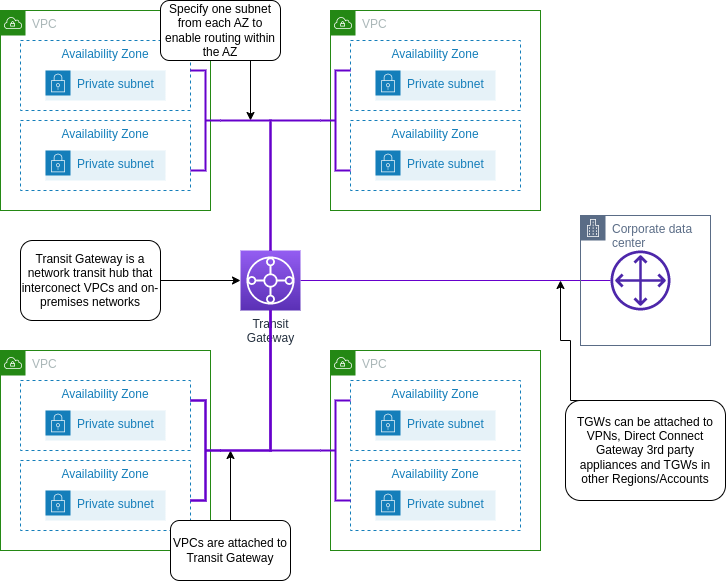

The diagram above was exported from draw.io. Its source (the exported page's mxGraphModel, read from the mxfile embedded in the PNG):
<mxGraphModel dx="916" dy="664" grid="1" gridSize="10" guides="1" tooltips="1" connect="1" arrows="1" fold="1" page="1" pageScale="1" pageWidth="850" pageHeight="1100" math="0" shadow="0">
  <root>
    <mxCell id="0" />
    <mxCell id="1" parent="0" />
    <mxCell id="lCzVr-nWkpAP_Hv2PW7c-1" value="VPC" style="points=[[0,0],[0.25,0],[0.5,0],[0.75,0],[1,0],[1,0.25],[1,0.5],[1,0.75],[1,1],[0.75,1],[0.5,1],[0.25,1],[0,1],[0,0.75],[0,0.5],[0,0.25]];outlineConnect=0;gradientColor=none;html=1;whiteSpace=wrap;fontSize=12;fontStyle=0;container=1;pointerEvents=0;collapsible=0;recursiveResize=0;shape=mxgraph.aws4.group;grIcon=mxgraph.aws4.group_vpc;strokeColor=#248814;fillColor=none;verticalAlign=top;align=left;spacingLeft=30;fontColor=#AAB7B8;dashed=0;" vertex="1" parent="1">
      <mxGeometry x="10" y="10" width="210" height="200" as="geometry" />
    </mxCell>
    <mxCell id="lCzVr-nWkpAP_Hv2PW7c-2" value="Availability Zone" style="fillColor=none;strokeColor=#147EBA;dashed=1;verticalAlign=top;fontStyle=0;fontColor=#147EBA;" vertex="1" parent="lCzVr-nWkpAP_Hv2PW7c-1">
      <mxGeometry x="20" y="30" width="170" height="70" as="geometry" />
    </mxCell>
    <mxCell id="lCzVr-nWkpAP_Hv2PW7c-3" value="Private subnet" style="points=[[0,0],[0.25,0],[0.5,0],[0.75,0],[1,0],[1,0.25],[1,0.5],[1,0.75],[1,1],[0.75,1],[0.5,1],[0.25,1],[0,1],[0,0.75],[0,0.5],[0,0.25]];outlineConnect=0;gradientColor=none;html=1;whiteSpace=wrap;fontSize=12;fontStyle=0;container=1;pointerEvents=0;collapsible=0;recursiveResize=0;shape=mxgraph.aws4.group;grIcon=mxgraph.aws4.group_security_group;grStroke=0;strokeColor=#147EBA;fillColor=#E6F2F8;verticalAlign=top;align=left;spacingLeft=30;fontColor=#147EBA;dashed=0;" vertex="1" parent="lCzVr-nWkpAP_Hv2PW7c-1">
      <mxGeometry x="45" y="60" width="120" height="30" as="geometry" />
    </mxCell>
    <mxCell id="lCzVr-nWkpAP_Hv2PW7c-4" value="Availability Zone" style="fillColor=none;strokeColor=#147EBA;dashed=1;verticalAlign=top;fontStyle=0;fontColor=#147EBA;" vertex="1" parent="lCzVr-nWkpAP_Hv2PW7c-1">
      <mxGeometry x="20" y="110" width="170" height="70" as="geometry" />
    </mxCell>
    <mxCell id="lCzVr-nWkpAP_Hv2PW7c-5" value="Private subnet" style="points=[[0,0],[0.25,0],[0.5,0],[0.75,0],[1,0],[1,0.25],[1,0.5],[1,0.75],[1,1],[0.75,1],[0.5,1],[0.25,1],[0,1],[0,0.75],[0,0.5],[0,0.25]];outlineConnect=0;gradientColor=none;html=1;whiteSpace=wrap;fontSize=12;fontStyle=0;container=1;pointerEvents=0;collapsible=0;recursiveResize=0;shape=mxgraph.aws4.group;grIcon=mxgraph.aws4.group_security_group;grStroke=0;strokeColor=#147EBA;fillColor=#E6F2F8;verticalAlign=top;align=left;spacingLeft=30;fontColor=#147EBA;dashed=0;" vertex="1" parent="lCzVr-nWkpAP_Hv2PW7c-1">
      <mxGeometry x="45" y="140" width="120" height="30" as="geometry" />
    </mxCell>
    <mxCell id="lCzVr-nWkpAP_Hv2PW7c-43" value="" style="strokeWidth=2;html=1;shape=mxgraph.flowchart.annotation_2;align=left;labelPosition=right;pointerEvents=1;fontColor=#000000;rotation=-180;strokeColor=#6600CC;" vertex="1" parent="lCzVr-nWkpAP_Hv2PW7c-1">
      <mxGeometry x="190" y="60" width="30" height="100" as="geometry" />
    </mxCell>
    <mxCell id="lCzVr-nWkpAP_Hv2PW7c-36" style="rounded=0;orthogonalLoop=1;jettySize=auto;html=1;strokeColor=#6600CC;fontColor=#000000;endArrow=none;endFill=0;" edge="1" parent="1" source="lCzVr-nWkpAP_Hv2PW7c-11" target="lCzVr-nWkpAP_Hv2PW7c-31">
      <mxGeometry relative="1" as="geometry" />
    </mxCell>
    <mxCell id="lCzVr-nWkpAP_Hv2PW7c-11" value="Transit&lt;br&gt;Gateway" style="sketch=0;points=[[0,0,0],[0.25,0,0],[0.5,0,0],[0.75,0,0],[1,0,0],[0,1,0],[0.25,1,0],[0.5,1,0],[0.75,1,0],[1,1,0],[0,0.25,0],[0,0.5,0],[0,0.75,0],[1,0.25,0],[1,0.5,0],[1,0.75,0]];outlineConnect=0;fontColor=#232F3E;gradientColor=#945DF2;gradientDirection=north;fillColor=#5A30B5;strokeColor=#ffffff;dashed=0;verticalLabelPosition=bottom;verticalAlign=top;align=center;html=1;fontSize=12;fontStyle=0;aspect=fixed;shape=mxgraph.aws4.resourceIcon;resIcon=mxgraph.aws4.transit_gateway;" vertex="1" parent="1">
      <mxGeometry x="250" y="250" width="60" height="60" as="geometry" />
    </mxCell>
    <mxCell id="lCzVr-nWkpAP_Hv2PW7c-12" value="VPC" style="points=[[0,0],[0.25,0],[0.5,0],[0.75,0],[1,0],[1,0.25],[1,0.5],[1,0.75],[1,1],[0.75,1],[0.5,1],[0.25,1],[0,1],[0,0.75],[0,0.5],[0,0.25]];outlineConnect=0;gradientColor=none;html=1;whiteSpace=wrap;fontSize=12;fontStyle=0;container=1;pointerEvents=0;collapsible=0;recursiveResize=0;shape=mxgraph.aws4.group;grIcon=mxgraph.aws4.group_vpc;strokeColor=#248814;fillColor=none;verticalAlign=top;align=left;spacingLeft=30;fontColor=#AAB7B8;dashed=0;" vertex="1" parent="1">
      <mxGeometry x="340" y="10" width="210" height="200" as="geometry" />
    </mxCell>
    <mxCell id="lCzVr-nWkpAP_Hv2PW7c-13" value="Availability Zone" style="fillColor=none;strokeColor=#147EBA;dashed=1;verticalAlign=top;fontStyle=0;fontColor=#147EBA;" vertex="1" parent="lCzVr-nWkpAP_Hv2PW7c-12">
      <mxGeometry x="20" y="30" width="170" height="70" as="geometry" />
    </mxCell>
    <mxCell id="lCzVr-nWkpAP_Hv2PW7c-14" value="Private subnet" style="points=[[0,0],[0.25,0],[0.5,0],[0.75,0],[1,0],[1,0.25],[1,0.5],[1,0.75],[1,1],[0.75,1],[0.5,1],[0.25,1],[0,1],[0,0.75],[0,0.5],[0,0.25]];outlineConnect=0;gradientColor=none;html=1;whiteSpace=wrap;fontSize=12;fontStyle=0;container=1;pointerEvents=0;collapsible=0;recursiveResize=0;shape=mxgraph.aws4.group;grIcon=mxgraph.aws4.group_security_group;grStroke=0;strokeColor=#147EBA;fillColor=#E6F2F8;verticalAlign=top;align=left;spacingLeft=30;fontColor=#147EBA;dashed=0;" vertex="1" parent="lCzVr-nWkpAP_Hv2PW7c-12">
      <mxGeometry x="45" y="60" width="120" height="30" as="geometry" />
    </mxCell>
    <mxCell id="lCzVr-nWkpAP_Hv2PW7c-15" value="Availability Zone" style="fillColor=none;strokeColor=#147EBA;dashed=1;verticalAlign=top;fontStyle=0;fontColor=#147EBA;" vertex="1" parent="lCzVr-nWkpAP_Hv2PW7c-12">
      <mxGeometry x="20" y="110" width="170" height="70" as="geometry" />
    </mxCell>
    <mxCell id="lCzVr-nWkpAP_Hv2PW7c-16" value="Private subnet" style="points=[[0,0],[0.25,0],[0.5,0],[0.75,0],[1,0],[1,0.25],[1,0.5],[1,0.75],[1,1],[0.75,1],[0.5,1],[0.25,1],[0,1],[0,0.75],[0,0.5],[0,0.25]];outlineConnect=0;gradientColor=none;html=1;whiteSpace=wrap;fontSize=12;fontStyle=0;container=1;pointerEvents=0;collapsible=0;recursiveResize=0;shape=mxgraph.aws4.group;grIcon=mxgraph.aws4.group_security_group;grStroke=0;strokeColor=#147EBA;fillColor=#E6F2F8;verticalAlign=top;align=left;spacingLeft=30;fontColor=#147EBA;dashed=0;" vertex="1" parent="lCzVr-nWkpAP_Hv2PW7c-12">
      <mxGeometry x="45" y="140" width="120" height="30" as="geometry" />
    </mxCell>
    <mxCell id="lCzVr-nWkpAP_Hv2PW7c-45" value="" style="strokeWidth=2;html=1;shape=mxgraph.flowchart.annotation_2;align=left;labelPosition=right;pointerEvents=1;fontColor=#000000;rotation=0;strokeColor=#6600CC;" vertex="1" parent="lCzVr-nWkpAP_Hv2PW7c-12">
      <mxGeometry x="-10" y="60" width="30" height="100" as="geometry" />
    </mxCell>
    <mxCell id="lCzVr-nWkpAP_Hv2PW7c-17" value="VPC" style="points=[[0,0],[0.25,0],[0.5,0],[0.75,0],[1,0],[1,0.25],[1,0.5],[1,0.75],[1,1],[0.75,1],[0.5,1],[0.25,1],[0,1],[0,0.75],[0,0.5],[0,0.25]];outlineConnect=0;gradientColor=none;html=1;whiteSpace=wrap;fontSize=12;fontStyle=0;container=1;pointerEvents=0;collapsible=0;recursiveResize=0;shape=mxgraph.aws4.group;grIcon=mxgraph.aws4.group_vpc;strokeColor=#248814;fillColor=none;verticalAlign=top;align=left;spacingLeft=30;fontColor=#AAB7B8;dashed=0;" vertex="1" parent="1">
      <mxGeometry x="10" y="350" width="210" height="200" as="geometry" />
    </mxCell>
    <mxCell id="lCzVr-nWkpAP_Hv2PW7c-18" value="Availability Zone" style="fillColor=none;strokeColor=#147EBA;dashed=1;verticalAlign=top;fontStyle=0;fontColor=#147EBA;" vertex="1" parent="lCzVr-nWkpAP_Hv2PW7c-17">
      <mxGeometry x="20" y="30" width="170" height="70" as="geometry" />
    </mxCell>
    <mxCell id="lCzVr-nWkpAP_Hv2PW7c-19" value="Private subnet" style="points=[[0,0],[0.25,0],[0.5,0],[0.75,0],[1,0],[1,0.25],[1,0.5],[1,0.75],[1,1],[0.75,1],[0.5,1],[0.25,1],[0,1],[0,0.75],[0,0.5],[0,0.25]];outlineConnect=0;gradientColor=none;html=1;whiteSpace=wrap;fontSize=12;fontStyle=0;container=1;pointerEvents=0;collapsible=0;recursiveResize=0;shape=mxgraph.aws4.group;grIcon=mxgraph.aws4.group_security_group;grStroke=0;strokeColor=#147EBA;fillColor=#E6F2F8;verticalAlign=top;align=left;spacingLeft=30;fontColor=#147EBA;dashed=0;" vertex="1" parent="lCzVr-nWkpAP_Hv2PW7c-17">
      <mxGeometry x="45" y="60" width="120" height="30" as="geometry" />
    </mxCell>
    <mxCell id="lCzVr-nWkpAP_Hv2PW7c-20" value="Availability Zone" style="fillColor=none;strokeColor=#147EBA;dashed=1;verticalAlign=top;fontStyle=0;fontColor=#147EBA;" vertex="1" parent="lCzVr-nWkpAP_Hv2PW7c-17">
      <mxGeometry x="20" y="110" width="170" height="70" as="geometry" />
    </mxCell>
    <mxCell id="lCzVr-nWkpAP_Hv2PW7c-21" value="Private subnet" style="points=[[0,0],[0.25,0],[0.5,0],[0.75,0],[1,0],[1,0.25],[1,0.5],[1,0.75],[1,1],[0.75,1],[0.5,1],[0.25,1],[0,1],[0,0.75],[0,0.5],[0,0.25]];outlineConnect=0;gradientColor=none;html=1;whiteSpace=wrap;fontSize=12;fontStyle=0;container=1;pointerEvents=0;collapsible=0;recursiveResize=0;shape=mxgraph.aws4.group;grIcon=mxgraph.aws4.group_security_group;grStroke=0;strokeColor=#147EBA;fillColor=#E6F2F8;verticalAlign=top;align=left;spacingLeft=30;fontColor=#147EBA;dashed=0;" vertex="1" parent="lCzVr-nWkpAP_Hv2PW7c-17">
      <mxGeometry x="45" y="140" width="120" height="30" as="geometry" />
    </mxCell>
    <mxCell id="lCzVr-nWkpAP_Hv2PW7c-22" value="VPC" style="points=[[0,0],[0.25,0],[0.5,0],[0.75,0],[1,0],[1,0.25],[1,0.5],[1,0.75],[1,1],[0.75,1],[0.5,1],[0.25,1],[0,1],[0,0.75],[0,0.5],[0,0.25]];outlineConnect=0;gradientColor=none;html=1;whiteSpace=wrap;fontSize=12;fontStyle=0;container=1;pointerEvents=0;collapsible=0;recursiveResize=0;shape=mxgraph.aws4.group;grIcon=mxgraph.aws4.group_vpc;strokeColor=#248814;fillColor=none;verticalAlign=top;align=left;spacingLeft=30;fontColor=#AAB7B8;dashed=0;" vertex="1" parent="1">
      <mxGeometry x="340" y="350" width="210" height="200" as="geometry" />
    </mxCell>
    <mxCell id="lCzVr-nWkpAP_Hv2PW7c-23" value="Availability Zone" style="fillColor=none;strokeColor=#147EBA;dashed=1;verticalAlign=top;fontStyle=0;fontColor=#147EBA;" vertex="1" parent="lCzVr-nWkpAP_Hv2PW7c-22">
      <mxGeometry x="20" y="30" width="170" height="70" as="geometry" />
    </mxCell>
    <mxCell id="lCzVr-nWkpAP_Hv2PW7c-24" value="Private subnet" style="points=[[0,0],[0.25,0],[0.5,0],[0.75,0],[1,0],[1,0.25],[1,0.5],[1,0.75],[1,1],[0.75,1],[0.5,1],[0.25,1],[0,1],[0,0.75],[0,0.5],[0,0.25]];outlineConnect=0;gradientColor=none;html=1;whiteSpace=wrap;fontSize=12;fontStyle=0;container=1;pointerEvents=0;collapsible=0;recursiveResize=0;shape=mxgraph.aws4.group;grIcon=mxgraph.aws4.group_security_group;grStroke=0;strokeColor=#147EBA;fillColor=#E6F2F8;verticalAlign=top;align=left;spacingLeft=30;fontColor=#147EBA;dashed=0;" vertex="1" parent="lCzVr-nWkpAP_Hv2PW7c-22">
      <mxGeometry x="45" y="60" width="120" height="30" as="geometry" />
    </mxCell>
    <mxCell id="lCzVr-nWkpAP_Hv2PW7c-25" value="Availability Zone" style="fillColor=none;strokeColor=#147EBA;dashed=1;verticalAlign=top;fontStyle=0;fontColor=#147EBA;" vertex="1" parent="lCzVr-nWkpAP_Hv2PW7c-22">
      <mxGeometry x="20" y="110" width="170" height="70" as="geometry" />
    </mxCell>
    <mxCell id="lCzVr-nWkpAP_Hv2PW7c-26" value="Private subnet" style="points=[[0,0],[0.25,0],[0.5,0],[0.75,0],[1,0],[1,0.25],[1,0.5],[1,0.75],[1,1],[0.75,1],[0.5,1],[0.25,1],[0,1],[0,0.75],[0,0.5],[0,0.25]];outlineConnect=0;gradientColor=none;html=1;whiteSpace=wrap;fontSize=12;fontStyle=0;container=1;pointerEvents=0;collapsible=0;recursiveResize=0;shape=mxgraph.aws4.group;grIcon=mxgraph.aws4.group_security_group;grStroke=0;strokeColor=#147EBA;fillColor=#E6F2F8;verticalAlign=top;align=left;spacingLeft=30;fontColor=#147EBA;dashed=0;" vertex="1" parent="lCzVr-nWkpAP_Hv2PW7c-22">
      <mxGeometry x="45" y="140" width="120" height="30" as="geometry" />
    </mxCell>
    <mxCell id="lCzVr-nWkpAP_Hv2PW7c-44" value="" style="strokeWidth=2;html=1;shape=mxgraph.flowchart.annotation_2;align=left;labelPosition=right;pointerEvents=1;fontColor=#000000;rotation=0;strokeColor=#6600CC;" vertex="1" parent="lCzVr-nWkpAP_Hv2PW7c-22">
      <mxGeometry x="-10" y="50" width="30" height="100" as="geometry" />
    </mxCell>
    <mxCell id="lCzVr-nWkpAP_Hv2PW7c-29" style="edgeStyle=orthogonalEdgeStyle;rounded=0;orthogonalLoop=1;jettySize=auto;html=1;entryX=0;entryY=0.5;entryDx=0;entryDy=0;entryPerimeter=0;strokeColor=#000000;fontColor=#000000;" edge="1" parent="1" source="lCzVr-nWkpAP_Hv2PW7c-28" target="lCzVr-nWkpAP_Hv2PW7c-11">
      <mxGeometry relative="1" as="geometry" />
    </mxCell>
    <mxCell id="lCzVr-nWkpAP_Hv2PW7c-28" value="Transit Gateway is a network transit hub that interconect VPCs and on-premises networks" style="rounded=1;whiteSpace=wrap;html=1;fontColor=#000000;" vertex="1" parent="1">
      <mxGeometry x="30" y="240" width="140" height="80" as="geometry" />
    </mxCell>
    <mxCell id="lCzVr-nWkpAP_Hv2PW7c-49" style="edgeStyle=orthogonalEdgeStyle;rounded=0;orthogonalLoop=1;jettySize=auto;html=1;strokeColor=#000000;strokeWidth=1;fontColor=#000000;endArrow=classic;endFill=1;" edge="1" parent="1" source="lCzVr-nWkpAP_Hv2PW7c-30">
      <mxGeometry relative="1" as="geometry">
        <mxPoint x="240" y="450" as="targetPoint" />
      </mxGeometry>
    </mxCell>
    <mxCell id="lCzVr-nWkpAP_Hv2PW7c-30" value="VPCs are attached to Transit Gateway" style="rounded=1;whiteSpace=wrap;html=1;fontColor=#000000;" vertex="1" parent="1">
      <mxGeometry x="180" y="520" width="120" height="60" as="geometry" />
    </mxCell>
    <mxCell id="lCzVr-nWkpAP_Hv2PW7c-31" value="" style="sketch=0;outlineConnect=0;fontColor=#232F3E;gradientColor=none;fillColor=#4D27AA;strokeColor=none;dashed=0;verticalLabelPosition=bottom;verticalAlign=top;align=center;html=1;fontSize=12;fontStyle=0;aspect=fixed;pointerEvents=1;shape=mxgraph.aws4.customer_gateway;" vertex="1" parent="1">
      <mxGeometry x="620" y="250" width="60" height="60" as="geometry" />
    </mxCell>
    <mxCell id="lCzVr-nWkpAP_Hv2PW7c-33" value="Corporate data center" style="points=[[0,0],[0.25,0],[0.5,0],[0.75,0],[1,0],[1,0.25],[1,0.5],[1,0.75],[1,1],[0.75,1],[0.5,1],[0.25,1],[0,1],[0,0.75],[0,0.5],[0,0.25]];outlineConnect=0;gradientColor=none;html=1;whiteSpace=wrap;fontSize=12;fontStyle=0;container=1;pointerEvents=0;collapsible=0;recursiveResize=0;shape=mxgraph.aws4.group;grIcon=mxgraph.aws4.group_corporate_data_center;strokeColor=#5A6C86;fillColor=none;verticalAlign=top;align=left;spacingLeft=30;fontColor=#5A6C86;dashed=0;" vertex="1" parent="1">
      <mxGeometry x="590" y="215" width="130" height="130" as="geometry" />
    </mxCell>
    <mxCell id="lCzVr-nWkpAP_Hv2PW7c-52" style="edgeStyle=orthogonalEdgeStyle;rounded=0;orthogonalLoop=1;jettySize=auto;html=1;strokeColor=#000000;strokeWidth=1;fontColor=#000000;endArrow=classic;endFill=1;exitX=0.25;exitY=0;exitDx=0;exitDy=0;" edge="1" parent="1" source="lCzVr-nWkpAP_Hv2PW7c-34">
      <mxGeometry relative="1" as="geometry">
        <mxPoint x="570" y="280" as="targetPoint" />
        <Array as="points">
          <mxPoint x="580" y="400" />
          <mxPoint x="580" y="340" />
          <mxPoint x="570" y="340" />
        </Array>
      </mxGeometry>
    </mxCell>
    <mxCell id="lCzVr-nWkpAP_Hv2PW7c-34" value="TGWs can be attached to VPNs, Direct Connect Gateway 3rd party appliances and TGWs in other Regions/Accounts" style="rounded=1;whiteSpace=wrap;html=1;fontColor=#000000;" vertex="1" parent="1">
      <mxGeometry x="575" y="400" width="160" height="100" as="geometry" />
    </mxCell>
    <mxCell id="lCzVr-nWkpAP_Hv2PW7c-40" style="edgeStyle=orthogonalEdgeStyle;rounded=0;orthogonalLoop=1;jettySize=auto;html=1;entryX=0.5;entryY=1;entryDx=0;entryDy=0;entryPerimeter=0;strokeColor=#6600CC;fontColor=#000000;endArrow=none;endFill=0;exitX=0;exitY=0.5;exitDx=0;exitDy=0;exitPerimeter=0;strokeWidth=2;" edge="1" parent="1" source="lCzVr-nWkpAP_Hv2PW7c-39" target="lCzVr-nWkpAP_Hv2PW7c-11">
      <mxGeometry relative="1" as="geometry" />
    </mxCell>
    <mxCell id="lCzVr-nWkpAP_Hv2PW7c-39" value="" style="strokeWidth=2;html=1;shape=mxgraph.flowchart.annotation_2;align=left;labelPosition=right;pointerEvents=1;fontColor=#000000;rotation=-180;strokeColor=#6600CC;" vertex="1" parent="1">
      <mxGeometry x="200" y="400" width="30" height="100" as="geometry" />
    </mxCell>
    <mxCell id="lCzVr-nWkpAP_Hv2PW7c-41" style="edgeStyle=orthogonalEdgeStyle;rounded=0;orthogonalLoop=1;jettySize=auto;html=1;entryX=0.5;entryY=1;entryDx=0;entryDy=0;entryPerimeter=0;strokeColor=#6600CC;fontColor=#000000;endArrow=none;endFill=0;exitX=0;exitY=0.5;exitDx=0;exitDy=0;exitPerimeter=0;strokeWidth=2;" edge="1" parent="1" source="lCzVr-nWkpAP_Hv2PW7c-42">
      <mxGeometry relative="1" as="geometry">
        <mxPoint x="280" y="310" as="targetPoint" />
      </mxGeometry>
    </mxCell>
    <mxCell id="lCzVr-nWkpAP_Hv2PW7c-42" value="" style="strokeWidth=2;html=1;shape=mxgraph.flowchart.annotation_2;align=left;labelPosition=right;pointerEvents=1;fontColor=#000000;rotation=-180;strokeColor=#6600CC;" vertex="1" parent="1">
      <mxGeometry x="200" y="400" width="30" height="100" as="geometry" />
    </mxCell>
    <mxCell id="lCzVr-nWkpAP_Hv2PW7c-50" style="edgeStyle=orthogonalEdgeStyle;rounded=0;orthogonalLoop=1;jettySize=auto;html=1;exitX=0.75;exitY=1;exitDx=0;exitDy=0;strokeColor=#000000;strokeWidth=1;fontColor=#000000;endArrow=classic;endFill=1;" edge="1" parent="1" source="lCzVr-nWkpAP_Hv2PW7c-27">
      <mxGeometry relative="1" as="geometry">
        <mxPoint x="260" y="120" as="targetPoint" />
      </mxGeometry>
    </mxCell>
    <mxCell id="lCzVr-nWkpAP_Hv2PW7c-27" value="Specify one subnet from each AZ to enable routing within the AZ" style="rounded=1;whiteSpace=wrap;html=1;fontColor=#000000;" vertex="1" parent="1">
      <mxGeometry x="170" width="120" height="60" as="geometry" />
    </mxCell>
    <mxCell id="lCzVr-nWkpAP_Hv2PW7c-46" style="edgeStyle=orthogonalEdgeStyle;rounded=0;orthogonalLoop=1;jettySize=auto;html=1;entryX=0.5;entryY=0;entryDx=0;entryDy=0;entryPerimeter=0;strokeColor=#6600CC;strokeWidth=2;fontColor=#000000;endArrow=none;endFill=0;" edge="1" parent="1" source="lCzVr-nWkpAP_Hv2PW7c-43" target="lCzVr-nWkpAP_Hv2PW7c-11">
      <mxGeometry relative="1" as="geometry" />
    </mxCell>
    <mxCell id="lCzVr-nWkpAP_Hv2PW7c-47" style="edgeStyle=orthogonalEdgeStyle;rounded=0;orthogonalLoop=1;jettySize=auto;html=1;strokeColor=#6600CC;strokeWidth=2;fontColor=#000000;endArrow=none;endFill=0;" edge="1" parent="1" source="lCzVr-nWkpAP_Hv2PW7c-45" target="lCzVr-nWkpAP_Hv2PW7c-11">
      <mxGeometry relative="1" as="geometry" />
    </mxCell>
    <mxCell id="lCzVr-nWkpAP_Hv2PW7c-48" style="edgeStyle=orthogonalEdgeStyle;rounded=0;orthogonalLoop=1;jettySize=auto;html=1;entryX=0.5;entryY=1;entryDx=0;entryDy=0;entryPerimeter=0;strokeColor=#6600CC;strokeWidth=2;fontColor=#000000;endArrow=none;endFill=0;" edge="1" parent="1" source="lCzVr-nWkpAP_Hv2PW7c-44" target="lCzVr-nWkpAP_Hv2PW7c-11">
      <mxGeometry relative="1" as="geometry" />
    </mxCell>
  </root>
</mxGraphModel>